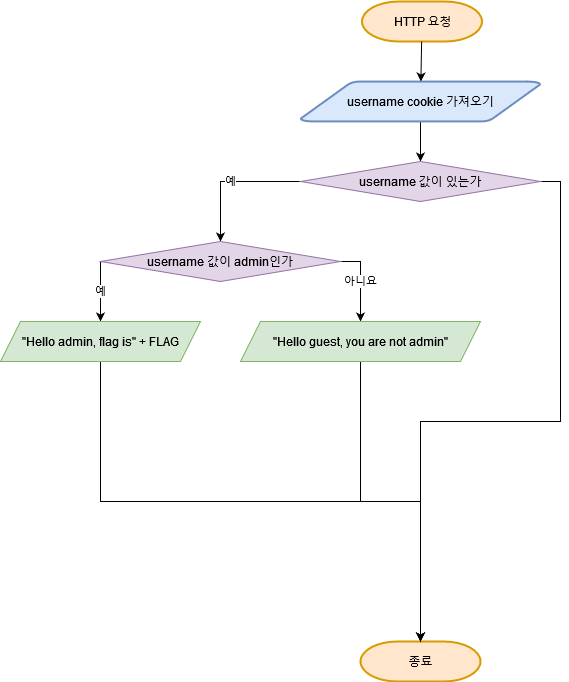

The diagram above was exported from draw.io. Its source (the exported page's mxGraphModel, read from the mxfile embedded in the PNG):
<mxGraphModel dx="1434" dy="782" grid="1" gridSize="10" guides="1" tooltips="1" connect="1" arrows="1" fold="1" page="1" pageScale="1" pageWidth="1920" pageHeight="1200" background="none" math="0" shadow="0">
  <root>
    <mxCell id="0" />
    <mxCell id="1" parent="0" />
    <mxCell id="2" value="HTTP 요청" style="shape=mxgraph.flowchart.terminator;strokeWidth=2;gradientDirection=north;fontStyle=0;html=1;labelBackgroundColor=none;fontSize=12;fillColor=#ffe6cc;strokeColor=#d79b00;" parent="1" vertex="1">
      <mxGeometry x="901.5" y="40" width="120" height="40" as="geometry" />
    </mxCell>
    <mxCell id="sIQU8IXrOY5pSDoFM5rm-57" style="edgeStyle=orthogonalEdgeStyle;rounded=0;orthogonalLoop=1;jettySize=auto;html=1;exitX=0.5;exitY=1;exitDx=0;exitDy=0;exitPerimeter=0;entryX=0.5;entryY=0;entryDx=0;entryDy=0;" edge="1" parent="1" source="3" target="sIQU8IXrOY5pSDoFM5rm-55">
      <mxGeometry relative="1" as="geometry" />
    </mxCell>
    <mxCell id="3" value="username cookie 가져오기" style="shape=mxgraph.flowchart.data;strokeWidth=2;gradientDirection=north;fontStyle=0;html=1;labelBackgroundColor=none;fillColor=#dae8fc;strokeColor=#6c8ebf;fontSize=12;" parent="1" vertex="1">
      <mxGeometry x="840" y="120" width="240" height="40" as="geometry" />
    </mxCell>
    <mxCell id="7" style="fontStyle=1;strokeWidth=1;html=1;labelBackgroundColor=none;fontColor=default;fontSize=12;" parent="1" source="2" target="3" edge="1">
      <mxGeometry relative="1" as="geometry" />
    </mxCell>
    <mxCell id="40" value="종료" style="shape=mxgraph.flowchart.terminator;strokeWidth=2;gradientDirection=north;fontStyle=0;html=1;labelBackgroundColor=none;fontSize=12;fillColor=#ffe6cc;strokeColor=#d79b00;" parent="1" vertex="1">
      <mxGeometry x="900" y="680" width="120" height="40" as="geometry" />
    </mxCell>
    <mxCell id="45" value="" style="edgeStyle=elbowEdgeStyle;elbow=horizontal;exitX=1;exitY=0.5;exitPerimeter=0;entryX=0.905;entryY=0.5;entryPerimeter=0;fontStyle=1;strokeWidth=1;html=1;labelBackgroundColor=none;fontColor=default;" parent="1" target="34" edge="1">
      <mxGeometry width="100" height="100" as="geometry">
        <mxPoint x="380.5" y="1119.25" as="sourcePoint" />
        <mxPoint x="100" as="targetPoint" />
        <Array as="points">
          <mxPoint x="950" y="1320" />
        </Array>
      </mxGeometry>
    </mxCell>
    <mxCell id="sIQU8IXrOY5pSDoFM5rm-59" value="예" style="edgeStyle=orthogonalEdgeStyle;rounded=0;orthogonalLoop=1;jettySize=auto;html=1;exitX=0;exitY=0.5;exitDx=0;exitDy=0;entryX=0.5;entryY=0;entryDx=0;entryDy=0;" edge="1" parent="1" source="sIQU8IXrOY5pSDoFM5rm-55" target="sIQU8IXrOY5pSDoFM5rm-58">
      <mxGeometry relative="1" as="geometry" />
    </mxCell>
    <mxCell id="sIQU8IXrOY5pSDoFM5rm-64" style="edgeStyle=orthogonalEdgeStyle;rounded=0;orthogonalLoop=1;jettySize=auto;html=1;exitX=1;exitY=0.5;exitDx=0;exitDy=0;entryX=0.5;entryY=0;entryDx=0;entryDy=0;entryPerimeter=0;" edge="1" parent="1" source="sIQU8IXrOY5pSDoFM5rm-55" target="40">
      <mxGeometry relative="1" as="geometry" />
    </mxCell>
    <mxCell id="sIQU8IXrOY5pSDoFM5rm-55" value="username 값이 있는가" style="rhombus;whiteSpace=wrap;html=1;fillColor=#e1d5e7;strokeColor=#9673a6;" vertex="1" parent="1">
      <mxGeometry x="840" y="200" width="240" height="40" as="geometry" />
    </mxCell>
    <mxCell id="sIQU8IXrOY5pSDoFM5rm-61" value="예" style="edgeStyle=orthogonalEdgeStyle;rounded=0;orthogonalLoop=1;jettySize=auto;html=1;exitX=0;exitY=0.5;exitDx=0;exitDy=0;entryX=0.5;entryY=0;entryDx=0;entryDy=0;" edge="1" parent="1" source="sIQU8IXrOY5pSDoFM5rm-58" target="sIQU8IXrOY5pSDoFM5rm-60">
      <mxGeometry relative="1" as="geometry">
        <Array as="points">
          <mxPoint x="640" y="320" />
          <mxPoint x="640" y="320" />
        </Array>
      </mxGeometry>
    </mxCell>
    <mxCell id="sIQU8IXrOY5pSDoFM5rm-63" value="아니요" style="edgeStyle=orthogonalEdgeStyle;rounded=0;orthogonalLoop=1;jettySize=auto;html=1;exitX=1;exitY=0.5;exitDx=0;exitDy=0;entryX=0.5;entryY=0;entryDx=0;entryDy=0;" edge="1" parent="1" source="sIQU8IXrOY5pSDoFM5rm-58" target="sIQU8IXrOY5pSDoFM5rm-62">
      <mxGeometry relative="1" as="geometry" />
    </mxCell>
    <mxCell id="sIQU8IXrOY5pSDoFM5rm-58" value="username 값이 admin인가" style="rhombus;whiteSpace=wrap;html=1;fillColor=#e1d5e7;strokeColor=#9673a6;" vertex="1" parent="1">
      <mxGeometry x="640" y="280" width="240" height="40" as="geometry" />
    </mxCell>
    <mxCell id="sIQU8IXrOY5pSDoFM5rm-66" style="edgeStyle=orthogonalEdgeStyle;rounded=0;orthogonalLoop=1;jettySize=auto;html=1;exitX=0.5;exitY=1;exitDx=0;exitDy=0;entryX=0.5;entryY=0;entryDx=0;entryDy=0;entryPerimeter=0;" edge="1" parent="1" source="sIQU8IXrOY5pSDoFM5rm-60" target="40">
      <mxGeometry relative="1" as="geometry">
        <mxPoint x="960" y="700" as="targetPoint" />
      </mxGeometry>
    </mxCell>
    <mxCell id="sIQU8IXrOY5pSDoFM5rm-60" value="&quot;Hello admin, flag is&quot; + FLAG" style="shape=parallelogram;perimeter=parallelogramPerimeter;whiteSpace=wrap;html=1;fixedSize=1;fillColor=#d5e8d4;strokeColor=#82b366;" vertex="1" parent="1">
      <mxGeometry x="540" y="360" width="200" height="40" as="geometry" />
    </mxCell>
    <mxCell id="sIQU8IXrOY5pSDoFM5rm-65" style="edgeStyle=orthogonalEdgeStyle;rounded=0;orthogonalLoop=1;jettySize=auto;html=1;exitX=0.5;exitY=1;exitDx=0;exitDy=0;" edge="1" parent="1" source="sIQU8IXrOY5pSDoFM5rm-62">
      <mxGeometry relative="1" as="geometry">
        <mxPoint x="960" y="680" as="targetPoint" />
      </mxGeometry>
    </mxCell>
    <mxCell id="sIQU8IXrOY5pSDoFM5rm-62" value="&quot;Hello guest, you are not admin&quot;" style="shape=parallelogram;perimeter=parallelogramPerimeter;whiteSpace=wrap;html=1;fixedSize=1;fillColor=#d5e8d4;strokeColor=#82b366;" vertex="1" parent="1">
      <mxGeometry x="780" y="360" width="240" height="40" as="geometry" />
    </mxCell>
  </root>
</mxGraphModel>